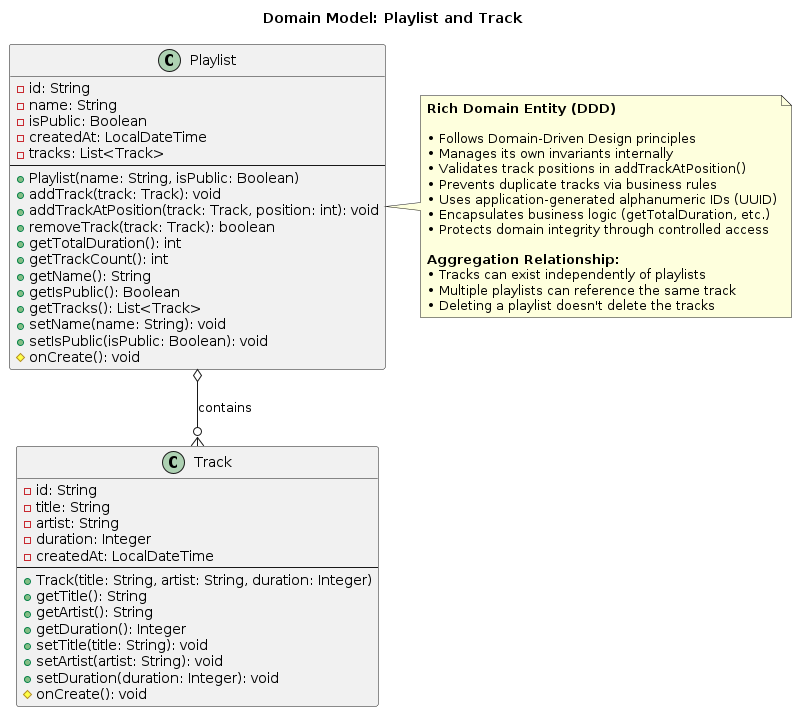

The diagram above was rendered by PlantUML. Its source (embedded in the PNG):
@startuml
title Domain Model: Playlist and Track

class Playlist {
    - id: String
    - name: String
    - isPublic: Boolean
    - createdAt: LocalDateTime
    - tracks: List<Track>
    --
    + Playlist(name: String, isPublic: Boolean)
    + addTrack(track: Track): void
    + addTrackAtPosition(track: Track, position: int): void
    + removeTrack(track: Track): boolean
    + getTotalDuration(): int
    + getTrackCount(): int
    + getName(): String
    + getIsPublic(): Boolean
    + getTracks(): List<Track>
    + setName(name: String): void
    + setIsPublic(isPublic: Boolean): void
    # onCreate(): void
}

class Track {
    - id: String
    - title: String
    - artist: String
    - duration: Integer
    - createdAt: LocalDateTime
    --
    + Track(title: String, artist: String, duration: Integer)
    + getTitle(): String
    + getArtist(): String
    + getDuration(): Integer
    + setTitle(title: String): void
    + setArtist(artist: String): void
    + setDuration(duration: Integer): void
    # onCreate(): void
}

Playlist o--o{ Track : contains

note right of Playlist
  **Rich Domain Entity (DDD)**
  
  • Follows Domain-Driven Design principles
  • Manages its own invariants internally
  • Validates track positions in addTrackAtPosition()
  • Prevents duplicate tracks via business rules
  • Uses application-generated alphanumeric IDs (UUID)
  • Encapsulates business logic (getTotalDuration, etc.)
  • Protects domain integrity through controlled access
  
  **Aggregation Relationship:**
  • Tracks can exist independently of playlists
  • Multiple playlists can reference the same track
  • Deleting a playlist doesn't delete the tracks
end note
@enduml